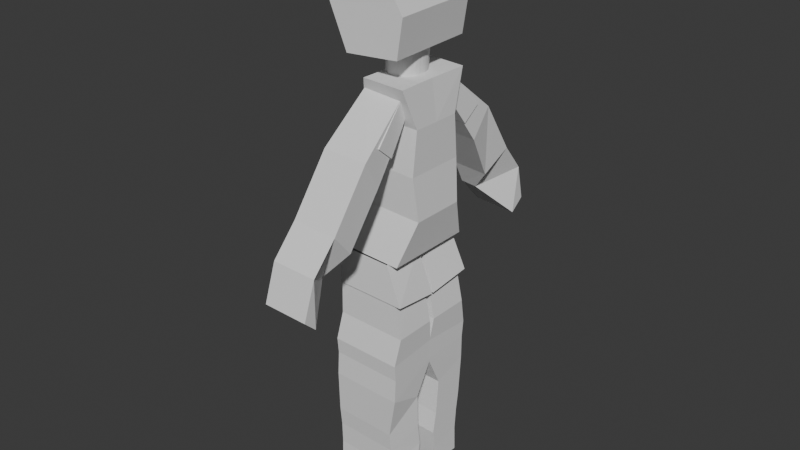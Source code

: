 # Source: low_poly_character2.blend  (saved by Blender 4.0.36; exported with 4.5.12 LTS)
import bpy
from mathutils import Matrix  # noqa: F401  (used for matrix-valued properties, if any)

bpy.ops.wm.read_factory_settings(use_empty=True)
scene = bpy.context.scene
scene.name = 'Scene'

# ---- collections
col_collection = bpy.data.collections.new('Collection'); scene.collection.children.link(col_collection)
col_references = bpy.data.collections.new('References'); scene.collection.children.link(col_references)

# ---- world
world_world = bpy.data.worlds.new('World'); scene.world = world_world
world_world.use_nodes = True; world_world.node_tree.nodes.clear()
_N = world_world.node_tree.nodes; _L = world_world.node_tree.links
n0 = _N.new('ShaderNodeOutputWorld'); n0.name = 'World Output'; n0.location = (300, 300)
n1 = _N.new('ShaderNodeBackground'); n1.name = 'Background'; n1.location = (10, 300)
n1.inputs[0].default_value = (0.05088, 0.05088, 0.05088, 1.0)
_L.new(n1.outputs[0], n0.inputs[0])
n0.is_active_output = True
world_world.color = (0.05088, 0.05088, 0.05088)
world_world.use_sun_shadow = False
world_world.sun_shadow_jitter_overblur = 0.0

# ---- meshes
me_cube_001 = bpy.data.meshes.new('Cube.001')
me_cube_001.from_pydata([(16.99, -13.83, 7.339), (17.03, -12.73, 8.338), (16.98, -9.176, 7.373), (17.02, -9.238, 8.371), (18.46, -13.85, 7.466), (18.4, -12.73, 8.325), (18.45, -9.197, 7.5), (18.39, -9.229, 8.359), (17.05, -13.82, 6.677), (17.04, -9.169, 6.711), (18.4, -13.84, 6.689), (18.39, -9.18, 6.723), (16.81, -11.3, 4.624), (16.95, -13.72, 6.16), (17.02, -9.068, 6.208), (18.6, -13.72, 6.078), (18.59, -9.064, 6.112), (17.54, -13.69, 2.649), (17.53, -9.033, 2.682), (18.45, -13.18, 2.606), (18.44, -9.044, 2.641), (18.51, -13.17, 4.184), (17.43, -13.66, 4.041), (17.42, -9.009, 4.074), (18.51, -9.037, 4.219), (17.49, -13.67, 4.873), (18.57, -9.054, 5.194), (18.58, -13.71, 5.161), (17.48, -9.01, 4.906), (16.9, -13.72, 5.701), (18.54, -9.069, 5.739), (18.55, -13.72, 5.705), (16.89, -9.063, 5.734), (18.41, -13.16, 3.223), (17.41, -8.995, 3.128), (17.42, -13.65, 3.095), (18.41, -9.023, 3.259), (17.32, -13.65, 3.524), (18.44, -9.034, 3.775), (18.44, -13.17, 3.739), (17.31, -8.999, 3.558), (19.04, -10.35, 11.09), (17.95, -10.54, 11.91), (18.5, -10.3, 10.77), (17.58, -10.5, 11.72), (19.02, -13.27, 11.05), (17.91, -13.02, 11.86), (18.49, -13.22, 10.73), (17.55, -12.99, 11.66), (19.57, -10.35, 10.93), (19.01, -10.25, 10.29), (19.55, -13.26, 10.89), (18.99, -13.17, 10.25), (21.83, -10.08, 8.223), (21.41, -10.03, 7.941), (21.81, -12.99, 8.181), (21.39, -12.95, 7.899), (20.06, -13.06, 9.134), (20.7, -13.15, 9.673), (20.72, -10.23, 9.715), (20.08, -10.15, 9.176), (20.48, -11.74, 8.594), (21.49, -10.17, 9.073), (21.47, -13.09, 9.031), (20.49, -10.09, 8.618), (14.72, -10.41, 11.08), (15.8, -10.57, 11.91), (15.26, -10.34, 10.76), (16.17, -10.52, 11.71), (14.75, -13.33, 11.03), (15.85, -13.05, 11.85), (15.29, -13.26, 10.72), (16.22, -13.01, 11.66), (14.19, -10.42, 10.91), (14.76, -10.31, 10.28), (14.23, -13.34, 10.87), (14.8, -13.23, 10.23), (11.97, -10.21, 8.189), (12.39, -10.16, 7.91), (12.01, -13.13, 8.147), (12.43, -13.07, 7.868), (13.74, -12.63, 9.11), (13.09, -13.25, 9.647), (13.06, -10.33, 9.689), (13.71, -10.23, 9.154), (13.32, -11.32, 8.567), (12.3, -10.3, 9.041), (12.34, -13.21, 8.999), (13.3, -10.19, 8.593), (18.35, -9.073, 8.381), (18.2, -10.69, 12.08), (18.37, -13.43, 8.326), (18.2, -13.45, 12.05), (16.93, -9.092, 8.376), (16.91, -10.78, 12.08), (16.95, -13.45, 8.321), (16.92, -13.39, 12.04), (17.88, -9.333, 10.26), (17.89, -13.73, 10.21), (16.94, -13.75, 10.21), (16.92, -9.346, 10.26), (17.74, -9.908, 11.22), (17.75, -13.74, 11.18), (16.93, -13.75, 11.17), (16.92, -9.919, 11.22), (17.81, -14.05, 9.261), (16.94, -14.06, 9.258), (16.93, -9.549, 9.315), (17.79, -9.537, 9.318), (15.51, -9.112, 8.371), (15.63, -10.72, 12.07), (15.52, -13.47, 8.317), (15.64, -13.48, 12.04), (15.96, -9.359, 10.26), (15.98, -13.76, 10.2), (16.1, -9.93, 11.22), (16.11, -13.76, 11.17), (16.08, -14.07, 9.255), (16.06, -9.561, 9.312), (16.93, -13.83, 7.339), (16.87, -12.74, 8.337), (16.91, -9.177, 7.373), (16.86, -9.24, 8.371), (15.46, -13.89, 7.456), (15.5, -12.76, 8.315), (15.44, -9.238, 7.489), (15.48, -9.269, 8.349), (16.87, -13.83, 6.677), (16.85, -9.172, 6.71), (15.53, -13.87, 6.679), (15.51, -9.219, 6.713), (17.12, -11.3, 4.625), (16.98, -13.72, 6.16), (16.88, -9.07, 6.207), (15.33, -13.76, 6.067), (15.31, -9.109, 6.1), (16.44, -13.7, 2.645), (16.42, -9.048, 2.679), (15.53, -13.74, 2.598), (15.51, -9.084, 2.631), (15.44, -13.73, 4.175), (16.54, -13.68, 4.038), (16.51, -9.022, 4.071), (15.42, -9.079, 4.209), (16.46, -13.68, 4.869), (15.35, -9.097, 5.183), (15.37, -13.75, 5.15), (16.44, -9.024, 4.902), (17.04, -13.72, 5.701), (15.37, -9.112, 5.728), (15.39, -13.77, 5.694), (17.02, -9.062, 5.735), (15.56, -13.72, 3.215), (16.53, -9.007, 3.125), (16.55, -13.66, 3.092), (15.54, -9.062, 3.249), (16.65, -13.66, 3.522), (15.5, -9.074, 3.765), (15.52, -13.73, 3.731), (16.63, -9.008, 3.555), (18.28, -13.19, 12.61), (18.29, -11.38, 14.63), (18.33, -9.731, 12.52), (18.33, -9.036, 14.49), (15.4, -13.0, 12.61), (15.42, -11.19, 14.62), (15.46, -9.54, 12.52), (15.46, -8.846, 14.48), (16.86, -11.28, 14.62), (16.89, -9.636, 12.52), (16.84, -13.09, 12.61), (16.9, -8.879, 14.5), (18.27, -13.54, 13.45), (18.34, -8.422, 13.56), (15.47, -8.231, 13.55), (15.4, -13.35, 13.44), (16.91, -8.326, 13.56), (16.83, -13.44, 13.45), (16.21, -11.5, 11.97), (16.2, -11.58, 12.74), (16.22, -11.72, 11.97), (16.22, -11.8, 12.74), (16.26, -11.93, 11.97), (16.26, -12.01, 12.74), (16.32, -12.12, 11.97), (16.32, -12.2, 12.73), (16.41, -12.29, 11.96), (16.4, -12.37, 12.73), (16.51, -12.42, 11.96), (16.5, -12.5, 12.73), (16.62, -12.52, 11.96), (16.62, -12.61, 12.73), (16.75, -12.59, 11.96), (16.74, -12.67, 12.73), (16.88, -12.6, 11.96), (16.87, -12.69, 12.73), (17.01, -12.58, 11.96), (17.0, -12.66, 12.73), (17.13, -12.52, 11.96), (17.13, -12.6, 12.73), (17.25, -12.41, 11.96), (17.24, -12.49, 12.73), (17.35, -12.27, 11.97), (17.34, -12.35, 12.73), (17.43, -12.1, 11.97), (17.42, -12.19, 12.74), (17.49, -11.91, 11.97), (17.49, -11.99, 12.74), (17.53, -11.7, 11.97), (17.52, -11.78, 12.74), (17.54, -11.49, 11.98), (17.53, -11.57, 12.75), (17.53, -11.27, 11.98), (17.52, -11.35, 12.75), (17.49, -11.06, 11.98), (17.48, -11.14, 12.75), (17.43, -10.87, 11.98), (17.42, -10.95, 12.75), (17.34, -10.7, 11.99), (17.34, -10.78, 12.75), (17.24, -10.57, 11.99), (17.24, -10.65, 12.76), (17.13, -10.46, 11.99), (17.12, -10.55, 12.76), (17.0, -10.4, 11.99), (17.0, -10.48, 12.76), (16.87, -10.38, 11.99), (16.87, -10.47, 12.76), (16.74, -10.41, 11.99), (16.74, -10.49, 12.76), (16.62, -10.47, 11.99), (16.61, -10.55, 12.75), (16.5, -10.58, 11.99), (16.5, -10.66, 12.75), (16.4, -10.72, 11.98), (16.4, -10.8, 12.75), (16.32, -10.88, 11.98), (16.31, -10.97, 12.75), (16.26, -11.08, 11.98), (16.25, -11.16, 12.75), (16.22, -11.29, 11.98), (16.22, -11.37, 12.74)], [(2, 12), (121, 131)], [(0, 1, 3, 2), (2, 3, 7, 6), (6, 7, 5, 4), (4, 5, 1, 0), (2, 6, 4, 0), (7, 3, 9, 11), (10, 11, 16, 15), (5, 7, 11, 10), (3, 1, 8, 9), (1, 5, 10, 8), (35, 33, 19, 17), (9, 8, 13, 14), (8, 10, 15, 13), (11, 9, 14, 16), (20, 18, 17, 19), (36, 34, 18, 20), (33, 36, 20, 19), (34, 35, 17, 18), (28, 25, 22, 23), (27, 26, 24, 21), (26, 28, 23, 24), (25, 27, 21, 22), (29, 31, 27, 25), (30, 32, 28, 26), (31, 30, 26, 27), (32, 29, 25, 28), (14, 13, 29, 32), (15, 16, 30, 31), (16, 14, 32, 30), (13, 15, 31, 29), (40, 37, 35, 34), (39, 38, 36, 33), (38, 40, 34, 36), (37, 39, 33, 35), (22, 21, 39, 37), (24, 23, 40, 38), (21, 24, 38, 39), (23, 22, 37, 40), (41, 42, 44, 43), (43, 44, 48, 47), (47, 48, 46, 45), (45, 46, 42, 41), (45, 41, 43, 47), (48, 44, 50, 52), (63, 61, 56, 55), (46, 48, 52, 51), (44, 42, 49, 50), (42, 46, 51, 49), (56, 54, 53, 55), (64, 62, 53, 54), (62, 63, 55, 53), (61, 64, 54, 56), (52, 50, 60, 57), (49, 51, 58, 59), (50, 49, 59, 60), (51, 52, 57, 58), (57, 60, 64, 61), (59, 58, 63, 62), (60, 59, 62, 64), (58, 57, 61, 63), (65, 66, 68, 67), (67, 68, 72, 71), (71, 72, 70, 69), (69, 70, 66, 65), (69, 65, 67, 71), (72, 68, 74, 76), (87, 85, 80, 79), (70, 72, 76, 75), (68, 66, 73, 74), (66, 70, 75, 73), (80, 78, 77, 79), (88, 86, 77, 78), (86, 87, 79, 77), (85, 88, 78, 80), (76, 74, 84, 81), (73, 75, 82, 83), (74, 73, 83, 84), (75, 76, 81, 82), (81, 84, 88, 85), (83, 82, 87, 86), (84, 83, 86, 88), (82, 81, 85, 87), (103, 96, 92, 102), (102, 92, 90, 101), (93, 95, 91, 89), (96, 94, 90, 92), (101, 90, 94, 104), (108, 97, 100, 107), (105, 98, 97, 108), (106, 99, 98, 105), (97, 101, 104, 100), (98, 102, 101, 97), (99, 103, 102, 98), (95, 106, 105, 91), (91, 105, 108, 89), (89, 108, 107, 93), (103, 116, 112, 96), (116, 115, 110, 112), (93, 109, 111, 95), (96, 112, 110, 94), (115, 104, 94, 110), (118, 107, 100, 113), (117, 118, 113, 114), (106, 117, 114, 99), (113, 100, 104, 115), (114, 113, 115, 116), (99, 114, 116, 103), (95, 111, 117, 106), (111, 109, 118, 117), (109, 93, 107, 118), (119, 120, 122, 121), (121, 122, 126, 125), (125, 126, 124, 123), (123, 124, 120, 119), (121, 125, 123, 119), (126, 122, 128, 130), (129, 130, 135, 134), (124, 126, 130, 129), (122, 120, 127, 128), (120, 124, 129, 127), (154, 152, 138, 136), (128, 127, 132, 133), (127, 129, 134, 132), (130, 128, 133, 135), (139, 137, 136, 138), (155, 153, 137, 139), (152, 155, 139, 138), (153, 154, 136, 137), (147, 144, 141, 142), (146, 145, 143, 140), (145, 147, 142, 143), (144, 146, 140, 141), (148, 150, 146, 144), (149, 151, 147, 145), (150, 149, 145, 146), (151, 148, 144, 147), (133, 132, 148, 151), (134, 135, 149, 150), (135, 133, 151, 149), (132, 134, 150, 148), (159, 156, 154, 153), (158, 157, 155, 152), (157, 159, 153, 155), (156, 158, 152, 154), (141, 140, 158, 156), (143, 142, 159, 157), (140, 143, 157, 158), (142, 141, 156, 159), (177, 168, 161, 172), (172, 161, 163, 173), (171, 168, 165, 167), (170, 169, 166, 164), (176, 171, 167, 174), (173, 163, 171, 176), (160, 162, 169, 170), (163, 161, 168, 171), (175, 165, 168, 177), (164, 175, 177, 170), (162, 173, 176, 169), (169, 176, 174, 166), (160, 172, 173, 162), (170, 177, 172, 160), (178, 179, 181, 180), (180, 181, 183, 182), (182, 183, 185, 184), (184, 185, 187, 186), (186, 187, 189, 188), (188, 189, 191, 190), (190, 191, 193, 192), (192, 193, 195, 194), (194, 195, 197, 196), (196, 197, 199, 198), (198, 199, 201, 200), (200, 201, 203, 202), (202, 203, 205, 204), (204, 205, 207, 206), (206, 207, 209, 208), (208, 209, 211, 210), (210, 211, 213, 212), (212, 213, 215, 214), (214, 215, 217, 216), (216, 217, 219, 218), (218, 219, 221, 220), (220, 221, 223, 222), (222, 223, 225, 224), (224, 225, 227, 226), (226, 227, 229, 228), (228, 229, 231, 230), (230, 231, 233, 232), (232, 233, 235, 234), (234, 235, 237, 236), (236, 237, 239, 238), (181, 179, 241, 239, 237, 235, 233, 231, 229, 227, 225, 223, 221, 219, 217, 215, 213, 211, 209, 207, 205, 203, 201, 199, 197, 195, 193, 191, 189, 187, 185, 183), (238, 239, 241, 240), (240, 241, 179, 178), (178, 180, 182, 184, 186, 188, 190, 192, 194, 196, 198, 200, 202, 204, 206, 208, 210, 212, 214, 216, 218, 220, 222, 224, 226, 228, 230, 232, 234, 236, 238, 240)])
_uv = me_cube_001.uv_layers.new(name='UVMap')
_uv.uv.foreach_set('vector', [0.375, 0.0, 0.625, 0.0, 0.625, 0.25, 0.375, 0.25, 0.375, 0.25, 0.625, 0.25, 0.625, 0.5, 0.375, 0.5, 0.375, 0.5, 0.625, 0.5, 0.625, 0.75, 0.375, 0.75, 0.375, 0.75, 0.625, 0.75, 0.625, 1.0, 0.375, 1.0, 0.125, 0.5, 0.375, 0.5, 0.375, 0.75, 0.125, 0.75, 0.625, 0.5, 0.625, 0.25, 0.625, 0.25, 0.625, 0.5, 0.625, 0.75, 0.625, 0.5, 0.625, 0.4722, 0.625, 0.7734, 0.625, 0.75, 0.625, 0.5, 0.625, 0.5, 0.625, 0.75, 0.625, 0.25, 0.625, 0.0, 0.625, 0.0, 0.625, 0.25, 0.625, 1.0, 0.625, 0.75, 0.625, 0.75, 0.625, 1.0, 0.625, 1.0, 0.625, 0.75, 0.625, 0.75, 0.625, 1.0, 0.625, 0.25, 0.625, 0.0, 0.625, 0.0, 0.625, 0.25, 0.625, 1.0, 0.625, 0.75, 0.625, 0.7734, 0.625, 1.0, 0.625, 0.5, 0.625, 0.25, 0.625, 0.25, 0.625, 0.4722, 0.625, 0.5, 0.875, 0.5531, 0.875, 0.8031, 0.625, 0.75, 0.625, 0.5, 0.625, 0.25, 0.625, 0.25, 0.625, 0.5, 0.625, 0.75, 0.625, 0.5, 0.625, 0.5, 0.625, 0.75, 0.625, 0.25, 0.625, 0.0, 0.625, 0.0, 0.625, 0.25, 0.625, 0.25, 0.625, 0.0, 0.625, 0.0, 0.625, 0.25, 0.625, 0.75, 0.625, 0.5, 0.625, 0.5, 0.625, 0.75, 0.625, 0.5, 0.625, 0.25, 0.625, 0.25, 0.625, 0.5, 0.625, 1.0, 0.625, 0.75, 0.625, 0.75, 0.625, 1.0, 0.625, 1.0, 0.625, 0.75, 0.625, 0.75, 0.625, 1.0, 0.625, 0.5, 0.625, 0.25, 0.625, 0.25, 0.625, 0.5, 0.625, 0.75, 0.625, 0.5, 0.625, 0.5, 0.625, 0.75, 0.625, 0.25, 0.625, 0.0, 0.625, 0.0, 0.625, 0.25, 0.625, 0.25, 0.625, 0.0, 0.625, 0.0, 0.625, 0.25, 0.625, 0.7734, 0.625, 0.4722, 0.625, 0.5, 0.625, 0.75, 0.625, 0.4722, 0.625, 0.25, 0.625, 0.25, 0.625, 0.5, 0.625, 1.0, 0.625, 0.7734, 0.625, 0.75, 0.625, 1.0, 0.625, 0.25, 0.625, 0.0, 0.625, 0.0, 0.625, 0.25, 0.625, 0.75, 0.625, 0.5, 0.625, 0.5, 0.625, 0.75, 0.625, 0.5, 0.625, 0.25, 0.625, 0.25, 0.625, 0.5, 0.625, 1.0, 0.625, 0.75, 0.625, 0.75, 0.625, 1.0, 0.625, 1.0, 0.625, 0.75, 0.625, 0.75, 0.625, 1.0, 0.625, 0.5, 0.625, 0.25, 0.625, 0.25, 0.625, 0.5, 0.625, 0.75, 0.625, 0.5, 0.625, 0.5, 0.625, 0.75, 0.625, 0.25, 0.625, 0.0, 0.625, 0.0, 0.625, 0.25, 0.375, 0.0, 0.625, 0.0, 0.625, 0.25, 0.375, 0.25, 0.375, 0.25, 0.625, 0.25, 0.625, 0.5, 0.375, 0.5, 0.375, 0.5, 0.625, 0.5, 0.625, 0.75, 0.375, 0.75, 0.375, 0.75, 0.625, 0.75, 0.625, 1.0, 0.375, 1.0, 0.375, 0.75, 0.375, 0.0, 0.375, 0.25, 0.375, 0.5, 0.625, 0.5, 0.625, 0.25, 0.625, 0.25, 0.625, 0.5, 0.625, 0.75, 0.625, 0.5, 0.625, 0.5, 0.625, 0.75, 0.625, 0.75, 0.625, 0.5, 0.625, 0.5, 0.625, 0.75, 0.625, 0.25, 0.625, 0.0, 0.625, 0.0, 0.625, 0.25, 0.625, 1.0, 0.625, 0.75, 0.625, 0.75, 0.625, 1.0, 0.625, 0.5, 0.875, 0.5, 0.875, 0.75, 0.625, 0.75, 0.625, 0.25, 0.625, 0.0, 0.625, 0.0, 0.625, 0.25, 0.625, 1.0, 0.625, 0.75, 0.625, 0.75, 0.625, 1.0, 0.625, 0.5, 0.625, 0.25, 0.625, 0.25, 0.625, 0.5, 0.625, 0.5, 0.625, 0.25, 0.625, 0.25, 0.625, 0.5, 0.625, 1.0, 0.625, 0.75, 0.625, 0.75, 0.625, 1.0, 0.625, 0.25, 0.625, 0.0, 0.625, 0.0, 0.625, 0.25, 0.625, 0.75, 0.625, 0.5, 0.625, 0.5, 0.625, 0.75, 0.625, 0.5, 0.625, 0.25, 0.625, 0.25, 0.625, 0.5, 0.625, 1.0, 0.625, 0.75, 0.625, 0.75, 0.625, 1.0, 0.625, 0.25, 0.625, 0.0, 0.625, 0.0, 0.625, 0.25, 0.625, 0.75, 0.625, 0.5, 0.625, 0.5, 0.625, 0.75, 0.375, 0.0, 0.625, 0.0, 0.625, 0.25, 0.375, 0.25, 0.375, 0.25, 0.625, 0.25, 0.625, 0.5, 0.375, 0.5, 0.375, 0.5, 0.625, 0.5, 0.625, 0.75, 0.375, 0.75, 0.375, 0.75, 0.625, 0.75, 0.625, 1.0, 0.375, 1.0, 0.375, 0.75, 0.375, 0.0, 0.375, 0.25, 0.375, 0.5, 0.625, 0.5, 0.625, 0.25, 0.625, 0.25, 0.625, 0.5, 0.625, 0.75, 0.625, 0.5, 0.625, 0.5, 0.625, 0.75, 0.625, 0.75, 0.625, 0.5, 0.625, 0.5, 0.625, 0.75, 0.625, 0.25, 0.625, 0.0, 0.625, 0.0, 0.625, 0.25, 0.625, 1.0, 0.625, 0.75, 0.625, 0.75, 0.625, 1.0, 0.625, 0.5, 0.875, 0.5, 0.875, 0.75, 0.625, 0.75, 0.625, 0.25, 0.625, 0.0, 0.625, 0.0, 0.625, 0.25, 0.625, 1.0, 0.625, 0.75, 0.625, 0.75, 0.625, 1.0, 0.625, 0.5, 0.625, 0.25, 0.625, 0.25, 0.625, 0.5, 0.625, 0.5, 0.625, 0.25, 0.625, 0.25, 0.625, 0.5, 0.625, 1.0, 0.625, 0.75, 0.625, 0.75, 0.625, 1.0, 0.625, 0.25, 0.625, 0.0, 0.625, 0.0, 0.625, 0.25, 0.625, 0.75, 0.625, 0.5, 0.625, 0.5, 0.625, 0.75, 0.625, 0.5, 0.625, 0.25, 0.625, 0.25, 0.625, 0.5, 0.625, 1.0, 0.625, 0.75, 0.625, 0.75, 0.625, 1.0, 0.625, 0.25, 0.625, 0.0, 0.625, 0.0, 0.625, 0.25, 0.625, 0.75, 0.625, 0.5, 0.625, 0.5, 0.625, 0.75, 0.5617, 0.625, 0.625, 0.625, 0.625, 0.75, 0.5617, 0.75, 0.5617, 0.75, 0.625, 0.75, 0.625, 1.0, 0.5617, 1.0, 0.125, 0.625, 0.375, 0.625, 0.375, 0.75, 0.125, 0.75, 0.625, 0.625, 0.875, 0.625, 0.875, 0.75, 0.625, 0.75, 0.5617, 0.0, 0.625, 0.0, 0.625, 0.125, 0.5617, 0.125, 0.4367, 0.0, 0.4985, 0.0, 0.4985, 0.125, 0.4367, 0.125, 0.4367, 0.75, 0.4985, 0.75, 0.4985, 1.0, 0.4367, 1.0, 0.4367, 0.625, 0.4985, 0.625, 0.4985, 0.75, 0.4367, 0.75, 0.4985, 0.0, 0.5617, 0.0, 0.5617, 0.125, 0.4985, 0.125, 0.4985, 0.75, 0.5617, 0.75, 0.5617, 1.0, 0.4985, 1.0, 0.4985, 0.625, 0.5617, 0.625, 0.5617, 0.75, 0.4985, 0.75, 0.375, 0.625, 0.4367, 0.625, 0.4367, 0.75, 0.375, 0.75, 0.375, 0.75, 0.4367, 0.75, 0.4367, 1.0, 0.375, 1.0, 0.375, 0.0, 0.4367, 0.0, 0.4367, 0.125, 0.375, 0.125, 0.5617, 0.625, 0.5617, 0.75, 0.625, 0.75, 0.625, 0.625, 0.5617, 0.75, 0.5617, 1.0, 0.625, 1.0, 0.625, 0.75, 0.125, 0.625, 0.125, 0.75, 0.375, 0.75, 0.375, 0.625, 0.625, 0.625, 0.625, 0.75, 0.875, 0.75, 0.875, 0.625, 0.5617, 0.0, 0.5617, 0.125, 0.625, 0.125, 0.625, 0.0, 0.4367, 0.0, 0.4367, 0.125, 0.4985, 0.125, 0.4985, 0.0, 0.4367, 0.75, 0.4367, 1.0, 0.4985, 1.0, 0.4985, 0.75, 0.4367, 0.625, 0.4367, 0.75, 0.4985, 0.75, 0.4985, 0.625, 0.4985, 0.0, 0.4985, 0.125, 0.5617, 0.125, 0.5617, 0.0, 0.4985, 0.75, 0.4985, 1.0, 0.5617, 1.0, 0.5617, 0.75, 0.4985, 0.625, 0.4985, 0.75, 0.5617, 0.75, 0.5617, 0.625, 0.375, 0.625, 0.375, 0.75, 0.4367, 0.75, 0.4367, 0.625, 0.375, 0.75, 0.375, 1.0, 0.4367, 1.0, 0.4367, 0.75, 0.375, 0.0, 0.375, 0.125, 0.4367, 0.125, 0.4367, 0.0, 0.375, 0.0, 0.625, 0.0, 0.625, 0.25, 0.375, 0.25, 0.375, 0.25, 0.625, 0.25, 0.625, 0.5, 0.375, 0.5, 0.375, 0.5, 0.625, 0.5, 0.625, 0.75, 0.375, 0.75, 0.375, 0.75, 0.625, 0.75, 0.625, 1.0, 0.375, 1.0, 0.125, 0.5, 0.375, 0.5, 0.375, 0.75, 0.125, 0.75, 0.625, 0.5, 0.625, 0.25, 0.625, 0.25, 0.625, 0.5, 0.625, 0.75, 0.625, 0.5, 0.625, 0.4722, 0.625, 0.7734, 0.625, 0.75, 0.625, 0.5, 0.625, 0.5, 0.625, 0.75, 0.625, 0.25, 0.625, 0.0, 0.625, 0.0, 0.625, 0.25, 0.625, 1.0, 0.625, 0.75, 0.625, 0.75, 0.625, 1.0, 0.625, 1.0, 0.625, 0.75, 0.625, 0.75, 0.625, 1.0, 0.625, 0.25, 0.625, 0.0, 0.625, 0.0, 0.625, 0.25, 0.625, 1.0, 0.625, 0.75, 0.625, 0.7734, 0.625, 1.0, 0.625, 0.5, 0.625, 0.25, 0.625, 0.25, 0.625, 0.4722, 0.625, 0.5, 0.875, 0.5531, 0.875, 0.8031, 0.625, 0.75, 0.625, 0.5, 0.625, 0.25, 0.625, 0.25, 0.625, 0.5, 0.625, 0.75, 0.625, 0.5, 0.625, 0.5, 0.625, 0.75, 0.625, 0.25, 0.625, 0.0, 0.625, 0.0, 0.625, 0.25, 0.625, 0.25, 0.625, 0.0, 0.625, 0.0, 0.625, 0.25, 0.625, 0.75, 0.625, 0.5, 0.625, 0.5, 0.625, 0.75, 0.625, 0.5, 0.625, 0.25, 0.625, 0.25, 0.625, 0.5, 0.625, 1.0, 0.625, 0.75, 0.625, 0.75, 0.625, 1.0, 0.625, 1.0, 0.625, 0.75, 0.625, 0.75, 0.625, 1.0, 0.625, 0.5, 0.625, 0.25, 0.625, 0.25, 0.625, 0.5, 0.625, 0.75, 0.625, 0.5, 0.625, 0.5, 0.625, 0.75, 0.625, 0.25, 0.625, 0.0, 0.625, 0.0, 0.625, 0.25, 0.625, 0.25, 0.625, 0.0, 0.625, 0.0, 0.625, 0.25, 0.625, 0.7734, 0.625, 0.4722, 0.625, 0.5, 0.625, 0.75, 0.625, 0.4722, 0.625, 0.25, 0.625, 0.25, 0.625, 0.5, 0.625, 1.0, 0.625, 0.7734, 0.625, 0.75, 0.625, 1.0, 0.625, 0.25, 0.625, 0.0, 0.625, 0.0, 0.625, 0.25, 0.625, 0.75, 0.625, 0.5, 0.625, 0.5, 0.625, 0.75, 0.625, 0.5, 0.625, 0.25, 0.625, 0.25, 0.625, 0.5, 0.625, 1.0, 0.625, 0.75, 0.625, 0.75, 0.625, 1.0, 0.625, 1.0, 0.625, 0.75, 0.625, 0.75, 0.625, 1.0, 0.625, 0.5, 0.625, 0.25, 0.625, 0.25, 0.625, 0.5, 0.625, 0.75, 0.625, 0.5, 0.625, 0.5, 0.625, 0.75, 0.625, 0.25, 0.625, 0.0, 0.625, 0.0, 0.625, 0.25, 0.4863, 0.1875, 0.6656, 0.1951, 0.6548, 0.3529, 0.494, 0.2689, 0.494, 0.2689, 0.6548, 0.3529, 0.625, 0.5, 0.5, 0.5, 0.625, 0.5625, 0.7496, 0.5625, 0.7484, 0.6246, 0.625, 0.625, 0.125, 0.5625, 0.3114, 0.5625, 0.3114, 0.625, 0.125, 0.625, 0.5, 0.5625, 0.625, 0.5625, 0.625, 0.625, 0.5, 0.625, 0.5, 0.5, 0.625, 0.5, 0.625, 0.5625, 0.5, 0.5625, 0.125, 0.5, 0.3915, 0.4364, 0.3114, 0.5625, 0.125, 0.5625, 0.625, 0.5, 0.7484, 0.5004, 0.7496, 0.5625, 0.625, 0.5625, 0.4863, 0.125, 0.6669, 0.125, 0.6656, 0.1951, 0.4863, 0.1875, 0.375, 0.125, 0.4863, 0.125, 0.4863, 0.1875, 0.375, 0.1875, 0.3915, 0.4364, 0.5, 0.5, 0.5, 0.5625, 0.3114, 0.5625, 0.3114, 0.5625, 0.5, 0.5625, 0.5, 0.625, 0.3114, 0.625, 0.375, 0.25, 0.494, 0.2689, 0.5, 0.5, 0.3915, 0.4364, 0.375, 0.1875, 0.4863, 0.1875, 0.494, 0.2689, 0.375, 0.25, 1.0, 0.5, 1.0, 1.0, 0.9688, 1.0, 0.9688, 0.5, 0.9688, 0.5, 0.9688, 1.0, 0.9375, 1.0, 0.9375, 0.5, 0.9375, 0.5, 0.9375, 1.0, 0.9062, 1.0, 0.9062, 0.5, 0.9062, 0.5, 0.9062, 1.0, 0.875, 1.0, 0.875, 0.5, 0.875, 0.5, 0.875, 1.0, 0.8438, 1.0, 0.8438, 0.5, 0.8438, 0.5, 0.8438, 1.0, 0.8125, 1.0, 0.8125, 0.5, 0.8125, 0.5, 0.8125, 1.0, 0.7812, 1.0, 0.7812, 0.5, 0.7812, 0.5, 0.7812, 1.0, 0.75, 1.0, 0.75, 0.5, 0.75, 0.5, 0.75, 1.0, 0.7188, 1.0, 0.7188, 0.5, 0.7188, 0.5, 0.7188, 1.0, 0.6875, 1.0, 0.6875, 0.5, 0.6875, 0.5, 0.6875, 1.0, 0.6562, 1.0, 0.6562, 0.5, 0.6562, 0.5, 0.6562, 1.0, 0.625, 1.0, 0.625, 0.5, 0.625, 0.5, 0.625, 1.0, 0.5938, 1.0, 0.5938, 0.5, 0.5938, 0.5, 0.5938, 1.0, 0.5625, 1.0, 0.5625, 0.5, 0.5625, 0.5, 0.5625, 1.0, 0.5312, 1.0, 0.5312, 0.5, 0.5312, 0.5, 0.5312, 1.0, 0.5, 1.0, 0.5, 0.5, 0.5, 0.5, 0.5, 1.0, 0.4688, 1.0, 0.4688, 0.5, 0.4688, 0.5, 0.4688, 1.0, 0.4375, 1.0, 0.4375, 0.5, 0.4375, 0.5, 0.4375, 1.0, 0.4062, 1.0, 0.4062, 0.5, 0.4062, 0.5, 0.4062, 1.0, 0.375, 1.0, 0.375, 0.5, 0.375, 0.5, 0.375, 1.0, 0.3438, 1.0, 0.3438, 0.5, 0.3438, 0.5, 0.3438, 1.0, 0.3125, 1.0, 0.3125, 0.5, 0.3125, 0.5, 0.3125, 1.0, 0.2812, 1.0, 0.2812, 0.5, 0.2812, 0.5, 0.2812, 1.0, 0.25, 1.0, 0.25, 0.5, 0.25, 0.5, 0.25, 1.0, 0.2188, 1.0, 0.2188, 0.5, 0.2188, 0.5, 0.2188, 1.0, 0.1875, 1.0, 0.1875, 0.5, 0.1875, 0.5, 0.1875, 1.0, 0.1562, 1.0, 0.1562, 0.5, 0.1562, 0.5, 0.1562, 1.0, 0.125, 1.0, 0.125, 0.5, 0.125, 0.5, 0.125, 1.0, 0.09375, 1.0, 0.09375, 0.5, 0.09375, 0.5, 0.09375, 1.0, 0.0625, 1.0, 0.0625, 0.5, 0.2968, 0.4854, 0.25, 0.49, 0.2032, 0.4854, 0.1582, 0.4717, 0.1167, 0.4496, 0.08029, 0.4197, 0.05045, 0.3833, 0.02827, 0.3418, 0.01461, 0.2968, 0.01, 0.25, 0.01461, 0.2032, 0.02827, 0.1582, 0.05045, 0.1167, 0.08029, 0.08029, 0.1167, 0.05045, 0.1582, 0.02827, 0.2032, 0.01461, 0.25, 0.01, 0.2968, 0.01461, 0.3418, 0.02827, 0.3833, 0.05045, 0.4197, 0.08029, 0.4496, 0.1167, 0.4717, 0.1582, 0.4854, 0.2032, 0.49, 0.25, 0.4854, 0.2968, 0.4717, 0.3418, 0.4496, 0.3833, 0.4197, 0.4197, 0.3833, 0.4496, 0.3418, 0.4717, 0.0625, 0.5, 0.0625, 1.0, 0.03125, 1.0, 0.03125, 0.5, 0.03125, 0.5, 0.03125, 1.0, 0.0, 1.0, 0.0, 0.5, 0.75, 0.49, 0.7968, 0.4854, 0.8418, 0.4717, 0.8833, 0.4496, 0.9197, 0.4197, 0.9496, 0.3833, 0.9717, 0.3418, 0.9854, 0.2968, 0.99, 0.25, 0.9854, 0.2032, 0.9717, 0.1582, 0.9496, 0.1167, 0.9197, 0.08029, 0.8833, 0.05045, 0.8418, 0.02827, 0.7968, 0.01461, 0.75, 0.01, 0.7032, 0.01461, 0.6582, 0.02827, 0.6167, 0.05045, 0.5803, 0.08029, 0.5504, 0.1167, 0.5283, 0.1582, 0.5146, 0.2032, 0.51, 0.25, 0.5146, 0.2968, 0.5283, 0.3418, 0.5504, 0.3833, 0.5803, 0.4197, 0.6167, 0.4496, 0.6582, 0.4717, 0.7032, 0.4854])
me_cube_001.update()
arm_armature = bpy.data.armatures.new('Armature')  # bones are not reproduced

# ---- objects
ob_whole_body = bpy.data.objects.new('WHOLE BODY', me_cube_001)
ob_armature = bpy.data.objects.new('Armature', arm_armature)
ob_front_ref_001 = bpy.data.objects.new('front ref.001', None)
ob_side_ref = bpy.data.objects.new('side ref', None)

# ---- transforms, parenting, visibility, modifiers, constraints
ob_whole_body.location = (0.0, 0.0, 0.0)
ob_whole_body.rotation_euler = (-0.01329, 0.004889, -1.564)
ob_whole_body.scale = (0.1207, -0.05751, 0.1672)
ob_armature.location = (0.6923, -2.065, 1.211)
ob_armature.show_in_front = True
ob_front_ref_001.location = (3.858, -0.2904, 1.047)
ob_front_ref_001.rotation_euler = (1.571, -0.0, 0.0)
ob_front_ref_001.scale = (1.086, 1.093, 0.6109)
ob_front_ref_001.empty_display_type = 'IMAGE'
ob_front_ref_001.empty_display_size = 5.0
ob_side_ref.location = (-0.05146, -2.828, 1.052)
ob_side_ref.rotation_euler = (1.571, -0.0, 1.499)
ob_side_ref.scale = (1.086, 1.093, 0.6109)
ob_side_ref.empty_display_type = 'IMAGE'
ob_side_ref.empty_display_size = 5.0

# ---- collection membership
col_collection.objects.link(ob_whole_body)
col_collection.objects.link(ob_armature)
col_references.objects.link(ob_front_ref_001)
col_references.objects.link(ob_side_ref)
def _layer_coll(name, lc=None):
    lc = lc or bpy.context.view_layer.layer_collection
    for c in lc.children:
        if c.name == name: return c
        r = _layer_coll(name, c)
        if r: return r
_layer_coll('References').exclude = True

# ---- scene / render settings (as saved in the file)
scene.frame_start = 1; scene.frame_end = 250; scene.frame_set(97)
scene.render.engine = 'BLENDER_EEVEE_NEXT'
scene.cycles.sampling_pattern = 'TABULATED_SOBOL'
bpy.context.view_layer.update()

# ---- added for rendering (the .blend has no active camera and no usable light): camera, sun
cam_auto = bpy.data.cameras.new('AutoCamera')
cam_auto.lens = 50.0
cam_auto.sensor_width = 36.0
cam_auto.clip_end = 1000.0
ob_auto_camera = bpy.data.objects.new('AutoCamera', cam_auto)
scene.collection.objects.link(ob_auto_camera)
ob_auto_camera.location = (2.87574, -4.6853, 3.18291)
ob_auto_camera.rotation_euler = (1.09748, -7.21219e-08, 0.694738)
scene.camera = ob_auto_camera
light_auto_sun = bpy.data.lights.new('AutoSun', 'SUN')
light_auto_sun.energy = 3.0
light_auto_sun.angle = 0.0523599
ob_auto_sun = bpy.data.objects.new('AutoSun', light_auto_sun)
scene.collection.objects.link(ob_auto_sun)
ob_auto_sun.rotation_euler = (0.872665, 0.174533, 0.523599)
bpy.context.view_layer.update()
